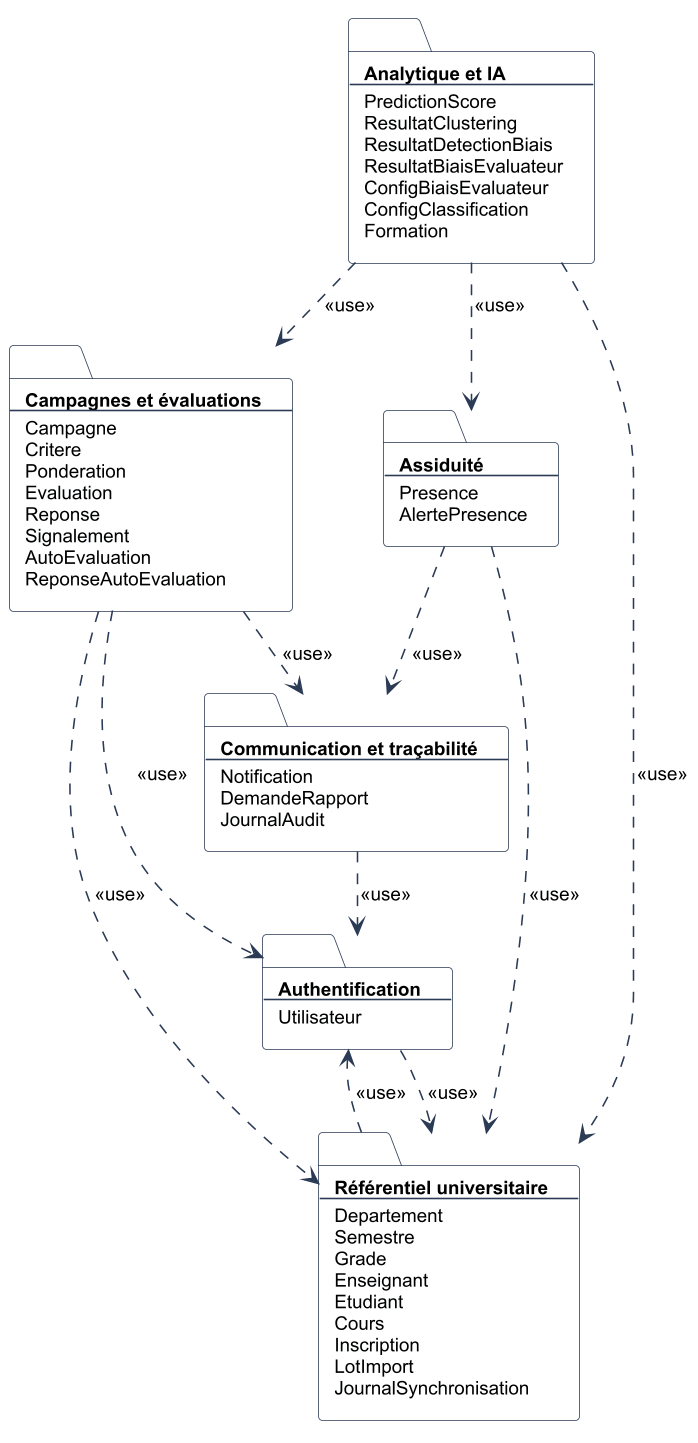

The diagram above was rendered by PlantUML. Its source (embedded in the PNG):
@startuml Diagramme_de_paquetages
skinparamlocked dpi 150
!pragma layout smetana
skinparam defaultFontName Arial
skinparam defaultFontSize 12
skinparam shadowing false
skinparam nodesep 70
skinparam ranksep 80
skinparam folder {
  BackgroundColor #FAFBFC
  BorderColor #2B3A55
  FontStyle plain
}
skinparam ArrowColor #2B3A55

folder CT [
<b>Communication et traçabilité</b>
----
Notification
DemandeRapport
JournalAudit
]
folder A [
<b>Authentification</b>
----
Utilisateur
]
folder CE [
<b>Campagnes et évaluations</b>
----
Campagne
Critere
Ponderation
Evaluation
Reponse
Signalement
AutoEvaluation
ReponseAutoEvaluation
]
folder R [
<b>Référentiel universitaire</b>
----
Departement
Semestre
Grade
Enseignant
Etudiant
Cours
Inscription
LotImport
JournalSynchronisation
]
folder AS [
<b>Assiduité</b>
----
Presence
AlertePresence
]
folder AI [
<b>Analytique et IA</b>
----
PredictionScore
ResultatClustering
ResultatDetectionBiais
ResultatBiaisEvaluateur
ConfigBiaisEvaluateur
ConfigClassification
Formation
]

AI ..> CE : <<use>>
AI ..> AS : <<use>>
AI ..> R : <<use>>
CE ..> R : <<use>>
CE ..> A : <<use>>
CE ..> CT : <<use>>
AS ..> R : <<use>>
AS ..> CT : <<use>>
CT ..> A : <<use>>
A ..> R : <<use>>
R ..> A : <<use>>
@enduml